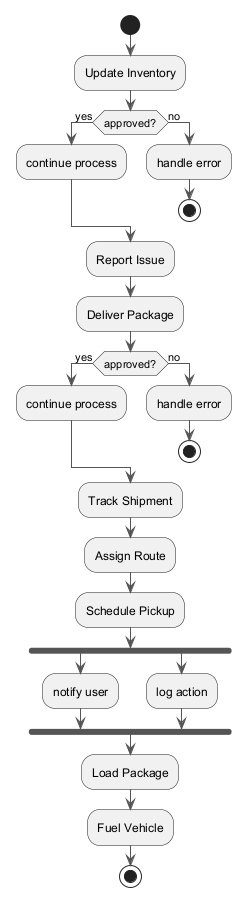

The diagram above was rendered by PlantUML. Its source (embedded in the PNG):
@startuml
skinparam backgroundColor #FFFFFF
skinparam classBackgroundColor #F3E5F5
skinparam classBorderColor #6A1B9A
skinparam ArrowColor #555555
start
:Update Inventory;
if (approved?) then (yes)
:continue process;
else (no)
:handle error;
stop
endif
:Report Issue;
:Deliver Package;
if (approved?) then (yes)
:continue process;
else (no)
:handle error;
stop
endif
:Track Shipment;
:Assign Route;
:Schedule Pickup;
fork
:notify user;
fork again
:log action;
end fork
:Load Package;
:Fuel Vehicle;
stop
@enduml